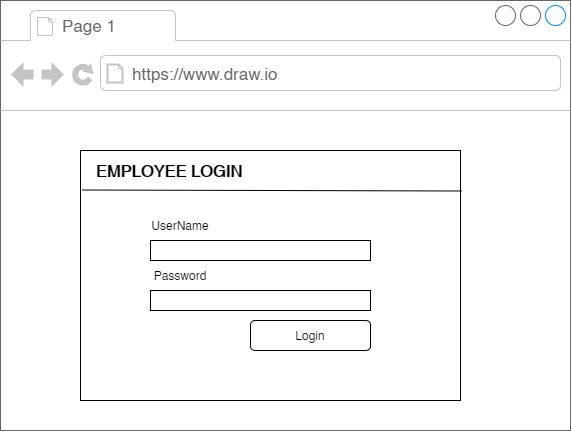

The diagram above was exported from draw.io. Its source (the exported page's mxGraphModel, read from the mxfile embedded in the PNG):
<mxGraphModel dx="768" dy="420" grid="1" gridSize="10" guides="1" tooltips="1" connect="1" arrows="1" fold="1" page="1" pageScale="1" pageWidth="1100" pageHeight="850" math="0" shadow="0">
  <root>
    <mxCell id="0" />
    <mxCell id="1" parent="0" />
    <mxCell id="YlrDpaw9Jb3gjX3912zz-2" value="" style="strokeWidth=1;shadow=0;dashed=0;align=center;html=1;shape=mxgraph.mockup.containers.browserWindow;rSize=0;strokeColor=#666666;strokeColor2=#008cff;strokeColor3=#c4c4c4;mainText=,;recursiveResize=0;" vertex="1" parent="1">
      <mxGeometry x="120" y="10" width="570" height="430" as="geometry" />
    </mxCell>
    <mxCell id="YlrDpaw9Jb3gjX3912zz-3" value="Page 1" style="strokeWidth=1;shadow=0;dashed=0;align=center;html=1;shape=mxgraph.mockup.containers.anchor;fontSize=17;fontColor=#666666;align=left;" vertex="1" parent="YlrDpaw9Jb3gjX3912zz-2">
      <mxGeometry x="60" y="12" width="110" height="26" as="geometry" />
    </mxCell>
    <mxCell id="YlrDpaw9Jb3gjX3912zz-4" value="https://www.draw.io" style="strokeWidth=1;shadow=0;dashed=0;align=center;html=1;shape=mxgraph.mockup.containers.anchor;rSize=0;fontSize=17;fontColor=#666666;align=left;" vertex="1" parent="YlrDpaw9Jb3gjX3912zz-2">
      <mxGeometry x="130" y="60" width="250" height="26" as="geometry" />
    </mxCell>
    <mxCell id="YlrDpaw9Jb3gjX3912zz-6" value="" style="rounded=0;whiteSpace=wrap;html=1;" vertex="1" parent="1">
      <mxGeometry x="200" y="160" width="380" height="250" as="geometry" />
    </mxCell>
    <mxCell id="YlrDpaw9Jb3gjX3912zz-8" value="" style="endArrow=none;html=1;rounded=0;" edge="1" parent="1" target="YlrDpaw9Jb3gjX3912zz-6">
      <mxGeometry width="50" height="50" relative="1" as="geometry">
        <mxPoint x="200" y="185" as="sourcePoint" />
        <mxPoint x="590" y="185" as="targetPoint" />
      </mxGeometry>
    </mxCell>
    <mxCell id="YlrDpaw9Jb3gjX3912zz-9" value="" style="rounded=0;whiteSpace=wrap;html=1;" vertex="1" parent="1">
      <mxGeometry x="270" y="250" width="220" height="20" as="geometry" />
    </mxCell>
    <mxCell id="YlrDpaw9Jb3gjX3912zz-10" value="" style="rounded=0;whiteSpace=wrap;html=1;" vertex="1" parent="1">
      <mxGeometry x="270" y="300" width="220" height="20" as="geometry" />
    </mxCell>
    <mxCell id="YlrDpaw9Jb3gjX3912zz-11" value="Login" style="rounded=1;whiteSpace=wrap;html=1;" vertex="1" parent="1">
      <mxGeometry x="370" y="330" width="120" height="30" as="geometry" />
    </mxCell>
    <mxCell id="YlrDpaw9Jb3gjX3912zz-12" value="UserName" style="text;html=1;strokeColor=none;fillColor=none;align=center;verticalAlign=middle;whiteSpace=wrap;rounded=0;" vertex="1" parent="1">
      <mxGeometry x="270" y="220" width="60" height="30" as="geometry" />
    </mxCell>
    <mxCell id="YlrDpaw9Jb3gjX3912zz-13" value="Password" style="text;html=1;strokeColor=none;fillColor=none;align=center;verticalAlign=middle;whiteSpace=wrap;rounded=0;" vertex="1" parent="1">
      <mxGeometry x="270" y="270" width="60" height="30" as="geometry" />
    </mxCell>
    <mxCell id="YlrDpaw9Jb3gjX3912zz-14" value="" style="endArrow=none;html=1;rounded=0;exitX=0.004;exitY=0.174;exitDx=0;exitDy=0;exitPerimeter=0;entryX=1.003;entryY=0.178;entryDx=0;entryDy=0;entryPerimeter=0;" edge="1" parent="1">
      <mxGeometry width="50" height="50" relative="1" as="geometry">
        <mxPoint x="201.51999999999998" y="199.5" as="sourcePoint" />
        <mxPoint x="581.1399999999999" y="200.5" as="targetPoint" />
      </mxGeometry>
    </mxCell>
    <mxCell id="YlrDpaw9Jb3gjX3912zz-15" value="EMPLOYEE LOGIN" style="text;html=1;strokeColor=none;fillColor=none;align=center;verticalAlign=middle;whiteSpace=wrap;rounded=0;fontStyle=1;fontSize=16;" vertex="1" parent="1">
      <mxGeometry x="204" y="166" width="170" height="30" as="geometry" />
    </mxCell>
  </root>
</mxGraphModel>